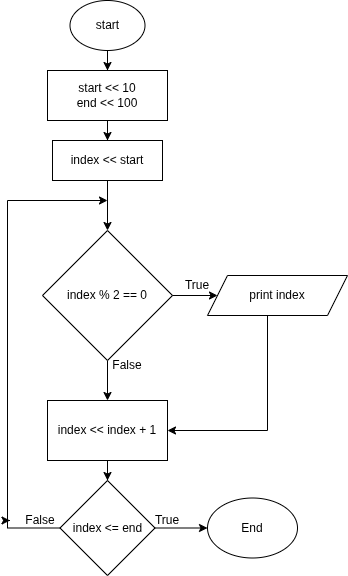

The diagram above was exported from draw.io. Its source (the exported page's mxGraphModel, read from the mxfile embedded in the PNG):
<mxGraphModel dx="891" dy="753" grid="1" gridSize="10" guides="1" tooltips="1" connect="1" arrows="1" fold="1" page="1" pageScale="1" pageWidth="827" pageHeight="1169" math="0" shadow="0">
  <root>
    <mxCell id="0" />
    <mxCell id="1" parent="0" />
    <mxCell id="HUu5GJtrvbX4RXsit2Lw-1" parent="1" style="ellipse;whiteSpace=wrap;html=1;" value="start" vertex="1">
      <mxGeometry height="50" width="75" x="362.5" y="50" as="geometry" />
    </mxCell>
    <mxCell id="HUu5GJtrvbX4RXsit2Lw-4" parent="1" style="rounded=0;whiteSpace=wrap;html=1;" value="start &amp;lt;&amp;lt; 10&lt;div&gt;end &amp;lt;&amp;lt; 100&lt;/div&gt;" vertex="1">
      <mxGeometry height="50" width="120" x="340" y="120" as="geometry" />
    </mxCell>
    <mxCell id="HUu5GJtrvbX4RXsit2Lw-5" edge="1" parent="1" source="HUu5GJtrvbX4RXsit2Lw-1" style="edgeStyle=orthogonalEdgeStyle;rounded=0;orthogonalLoop=1;jettySize=auto;html=1;" target="HUu5GJtrvbX4RXsit2Lw-4" value="">
      <mxGeometry relative="1" as="geometry" />
    </mxCell>
    <mxCell id="HUu5GJtrvbX4RXsit2Lw-6" parent="1" style="rounded=0;whiteSpace=wrap;html=1;" value="index &amp;lt;&amp;lt; start" vertex="1">
      <mxGeometry height="40" width="110" x="345" y="190" as="geometry" />
    </mxCell>
    <mxCell id="HUu5GJtrvbX4RXsit2Lw-7" edge="1" parent="1" source="HUu5GJtrvbX4RXsit2Lw-4" style="edgeStyle=orthogonalEdgeStyle;rounded=0;orthogonalLoop=1;jettySize=auto;html=1;" target="HUu5GJtrvbX4RXsit2Lw-6" value="">
      <mxGeometry relative="1" as="geometry" />
    </mxCell>
    <mxCell id="HUu5GJtrvbX4RXsit2Lw-14" edge="1" parent="1" source="HUu5GJtrvbX4RXsit2Lw-8" style="edgeStyle=orthogonalEdgeStyle;rounded=0;orthogonalLoop=1;jettySize=auto;html=1;" target="HUu5GJtrvbX4RXsit2Lw-12" value="">
      <mxGeometry relative="1" as="geometry" />
    </mxCell>
    <mxCell id="HUu5GJtrvbX4RXsit2Lw-8" parent="1" style="rhombus;whiteSpace=wrap;html=1;" value="index % 2 == 0" vertex="1">
      <mxGeometry height="130" width="130" x="335" y="280" as="geometry" />
    </mxCell>
    <mxCell id="HUu5GJtrvbX4RXsit2Lw-9" edge="1" parent="1" source="HUu5GJtrvbX4RXsit2Lw-6" style="edgeStyle=orthogonalEdgeStyle;rounded=0;orthogonalLoop=1;jettySize=auto;html=1;" target="HUu5GJtrvbX4RXsit2Lw-8" value="">
      <mxGeometry relative="1" as="geometry" />
    </mxCell>
    <mxCell id="HUu5GJtrvbX4RXsit2Lw-18" edge="1" parent="1" source="HUu5GJtrvbX4RXsit2Lw-10" style="edgeStyle=orthogonalEdgeStyle;rounded=0;orthogonalLoop=1;jettySize=auto;html=1;entryX=1;entryY=0.5;entryDx=0;entryDy=0;" target="HUu5GJtrvbX4RXsit2Lw-12">
      <mxGeometry relative="1" as="geometry">
        <Array as="points">
          <mxPoint x="560" y="480" />
        </Array>
      </mxGeometry>
    </mxCell>
    <mxCell id="HUu5GJtrvbX4RXsit2Lw-10" parent="1" style="shape=parallelogram;perimeter=parallelogramPerimeter;whiteSpace=wrap;html=1;fixedSize=1;" value="print index" vertex="1">
      <mxGeometry height="40" width="140" x="500" y="325" as="geometry" />
    </mxCell>
    <mxCell id="HUu5GJtrvbX4RXsit2Lw-11" edge="1" parent="1" source="HUu5GJtrvbX4RXsit2Lw-8" style="edgeStyle=orthogonalEdgeStyle;rounded=0;orthogonalLoop=1;jettySize=auto;html=1;" target="HUu5GJtrvbX4RXsit2Lw-10" value="">
      <mxGeometry relative="1" as="geometry" />
    </mxCell>
    <mxCell id="HUu5GJtrvbX4RXsit2Lw-20" edge="1" parent="1" source="HUu5GJtrvbX4RXsit2Lw-12" style="edgeStyle=orthogonalEdgeStyle;rounded=0;orthogonalLoop=1;jettySize=auto;html=1;" target="HUu5GJtrvbX4RXsit2Lw-19" value="">
      <mxGeometry relative="1" as="geometry" />
    </mxCell>
    <mxCell id="HUu5GJtrvbX4RXsit2Lw-12" parent="1" style="rounded=0;whiteSpace=wrap;html=1;" value="index &amp;lt;&amp;lt; index + 1" vertex="1">
      <mxGeometry height="60" width="120" x="340" y="450" as="geometry" />
    </mxCell>
    <mxCell id="HUu5GJtrvbX4RXsit2Lw-15" parent="1" style="text;html=1;whiteSpace=wrap;strokeColor=none;fillColor=none;align=center;verticalAlign=middle;rounded=0;" value="True" vertex="1">
      <mxGeometry height="30" width="60" x="460" y="320" as="geometry" />
    </mxCell>
    <mxCell id="HUu5GJtrvbX4RXsit2Lw-16" parent="1" style="text;html=1;whiteSpace=wrap;strokeColor=none;fillColor=none;align=center;verticalAlign=middle;rounded=0;" value="False" vertex="1">
      <mxGeometry height="30" width="60" x="390" y="400" as="geometry" />
    </mxCell>
    <mxCell id="HUu5GJtrvbX4RXsit2Lw-21" edge="1" parent="1" source="HUu5GJtrvbX4RXsit2Lw-22" style="edgeStyle=orthogonalEdgeStyle;rounded=0;orthogonalLoop=1;jettySize=auto;html=1;">
      <mxGeometry relative="1" as="geometry">
        <Array as="points">
          <mxPoint x="300" y="250" />
        </Array>
        <mxPoint x="400" y="250" as="targetPoint" />
      </mxGeometry>
    </mxCell>
    <mxCell id="HUu5GJtrvbX4RXsit2Lw-24" edge="1" parent="1" source="HUu5GJtrvbX4RXsit2Lw-19" style="edgeStyle=orthogonalEdgeStyle;rounded=0;orthogonalLoop=1;jettySize=auto;html=1;" target="HUu5GJtrvbX4RXsit2Lw-23" value="">
      <mxGeometry relative="1" as="geometry" />
    </mxCell>
    <mxCell id="HUu5GJtrvbX4RXsit2Lw-19" parent="1" style="rhombus;whiteSpace=wrap;html=1;" value="index &amp;lt;= end" vertex="1">
      <mxGeometry height="95" width="95" x="352.5" y="530" as="geometry" />
    </mxCell>
    <mxCell id="HUu5GJtrvbX4RXsit2Lw-23" parent="1" style="ellipse;whiteSpace=wrap;html=1;" value="End" vertex="1">
      <mxGeometry height="60" width="90" x="500" y="547.5" as="geometry" />
    </mxCell>
    <mxCell id="HUu5GJtrvbX4RXsit2Lw-25" parent="1" style="text;html=1;whiteSpace=wrap;strokeColor=none;fillColor=none;align=center;verticalAlign=middle;rounded=0;" value="True" vertex="1">
      <mxGeometry height="30" width="60" x="430" y="555" as="geometry" />
    </mxCell>
    <mxCell id="HUu5GJtrvbX4RXsit2Lw-26" edge="1" parent="1" source="HUu5GJtrvbX4RXsit2Lw-19" style="edgeStyle=orthogonalEdgeStyle;rounded=0;orthogonalLoop=1;jettySize=auto;html=1;" target="HUu5GJtrvbX4RXsit2Lw-22" value="">
      <mxGeometry relative="1" as="geometry">
        <Array as="points">
          <mxPoint x="300" y="578" />
        </Array>
        <mxPoint x="353" y="578" as="sourcePoint" />
        <mxPoint x="400" y="250" as="targetPoint" />
      </mxGeometry>
    </mxCell>
    <mxCell id="HUu5GJtrvbX4RXsit2Lw-22" parent="1" style="text;html=1;whiteSpace=wrap;strokeColor=none;fillColor=none;align=center;verticalAlign=middle;rounded=0;" value="False" vertex="1">
      <mxGeometry height="30" width="60" x="302.5" y="555" as="geometry" />
    </mxCell>
  </root>
</mxGraphModel>